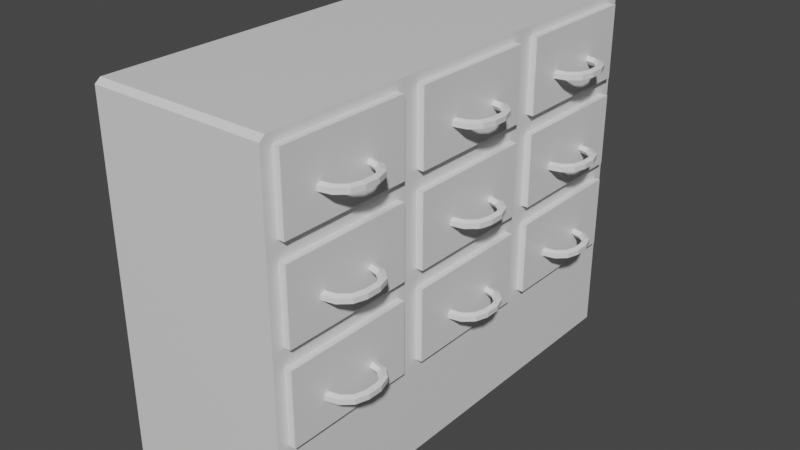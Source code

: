 # Source: CommodeLow.blend  (saved by Blender 2.81.16; exported with 4.5.12 LTS)
import bpy
from mathutils import Matrix  # noqa: F401  (used for matrix-valued properties, if any)

bpy.ops.wm.read_factory_settings(use_empty=True)
scene = bpy.context.scene
scene.name = 'Scene'

# ---- collections
col_collection = bpy.data.collections.new('Collection'); scene.collection.children.link(col_collection)

# ---- materials (node trees are filled in below, after node groups)
mat_material = bpy.data.materials.new('Material')
mat_material.alpha_threshold = 0.0
mat_material.use_transparent_shadow = False
mat_material.line_color = (0.0, 0.0, 0.0, 1.0)

# ---- material node trees
mat_material.use_nodes = True; mat_material.node_tree.nodes.clear()
_N = mat_material.node_tree.nodes; _L = mat_material.node_tree.links
n0 = _N.new('ShaderNodeOutputMaterial'); n0.name = 'Material Output'; n0.location = (300, 300)
n1 = _N.new('ShaderNodeBsdfPrincipled'); n1.name = 'Principled BSDF'; n1.location = (10, 300)
n1.distribution = 'GGX'
n1.subsurface_method = 'BURLEY'
n1.inputs[2].default_value = 0.4
n1.inputs[3].default_value = 1.45
n1.inputs[27].default_value = (0.0, 0.0, 0.0, 1.0)
n1.inputs[28].default_value = 1.0
_L.new(n1.outputs[0], n0.inputs[0])
n0.is_active_output = True

# ---- world
world_world = bpy.data.worlds.new('World'); scene.world = world_world
world_world.use_nodes = True; world_world.node_tree.nodes.clear()
_N = world_world.node_tree.nodes; _L = world_world.node_tree.links
n0 = _N.new('ShaderNodeOutputWorld'); n0.name = 'World Output'; n0.location = (300, 300)
n1 = _N.new('ShaderNodeBackground'); n1.name = 'Background'; n1.location = (10, 300)
n1.inputs[0].default_value = (0.05088, 0.05088, 0.05088, 1.0)
_L.new(n1.outputs[0], n0.inputs[0])
n0.is_active_output = True
world_world.color = (0.05088, 0.05088, 0.05088)
world_world.use_sun_shadow = False
world_world.sun_shadow_jitter_overblur = 0.0

# ---- meshes
me_cube = bpy.data.meshes.new('Cube')
me_cube.from_pydata([(1.0, 0.95, 0.95), (1.0, 1.0, -1.0), (1.0, -0.95, 0.95), (1.0, -1.0, -1.0), (-1.0, 1.0, -1.0), (-1.0, -1.0, -1.0), (1.0, 0.95, 0.55), (1.0, 0.95, 0.05), (1.0, 0.95, -0.45), (1.0, -0.95, 0.55), (1.0, -0.95, 0.05), (1.0, -0.95, -0.45), (1.0, 0.2833, 0.95), (1.0, -0.3833, 0.95), (1.0, 0.2833, -0.45), (1.0, -0.3833, -0.45), (1.0, 0.2833, 0.05), (1.0, -0.3833, 0.05), (1.0, 0.2833, 0.55), (1.0, -0.3833, 0.55), (1.0, -0.2833, 0.95), (1.0, -0.95, 0.45), (1.0, -0.2833, 0.55), (1.0, 0.3833, 0.95), (1.0, -0.3333, 1.0), (1.0, 0.3833, 0.55), (1.0, -0.3833, 0.45), (1.0, 0.95, 0.45), (1.0, 0.3333, 1.0), (1.0, 0.2833, 0.45), (1.0, -1.0, 0.5), (1.0, -0.95, -0.05), (1.0, -0.2833, 0.05), (1.0, -0.2833, 0.45), (1.0, 0.3833, 0.05), (1.0, -0.3833, -0.05), (1.0, 0.3833, 0.45), (1.0, 1.0, 0.5), (1.0, 0.95, -0.05), (1.0, 0.2833, -0.05), (1.0, -1.0, 0.0), (1.0, -1.0, -0.5), (1.0, -0.2833, -0.45), (1.0, -0.2833, -0.05), (1.0, 0.3833, -0.45), (1.0, -0.3333, -0.5), (1.0, 0.3833, -0.05), (1.0, 1.0, 0.0), (1.0, 1.0, -0.5), (1.0, 0.3333, -0.5), (1.077, -0.3833, 0.95), (1.077, -0.95, 0.95), (1.077, -0.95, 0.55), (1.077, -0.3833, 0.55), (1.077, 0.2833, 0.95), (1.077, -0.2833, 0.95), (1.077, 0.2833, 0.55), (1.077, -0.2833, 0.55), (1.077, 0.95, 0.95), (1.077, 0.95, 0.55), (1.077, 0.3833, 0.95), (1.077, 0.3833, 0.55), (1.077, -0.95, 0.45), (1.077, -0.95, 0.05), (1.077, -0.3833, 0.05), (1.077, -0.3833, 0.45), (1.077, 0.2833, 0.05), (1.077, -0.2833, 0.05), (1.077, 0.2833, 0.45), (1.077, -0.2833, 0.45), (1.077, 0.95, 0.45), (1.077, 0.95, 0.05), (1.077, 0.3833, 0.05), (1.077, 0.3833, 0.45), (1.077, -0.95, -0.05), (1.077, -0.95, -0.45), (1.077, -0.3833, -0.45), (1.077, -0.3833, -0.05), (1.077, 0.2833, -0.45), (1.077, -0.2833, -0.45), (1.077, 0.2833, -0.05), (1.077, -0.2833, -0.05), (1.077, 0.95, -0.05), (1.077, 0.95, -0.45), (1.077, 0.3833, -0.45), (1.077, 0.3833, -0.05), (-1.0, 0.9755, 1.0), (-1.0, 1.0, 0.9755), (-1.0, -1.0, 0.9755), (-1.0, -0.9755, 1.0), (1.0, -0.9755, 1.0), (1.0, -1.0, 0.9755), (1.0, -0.9827, 0.9827), (1.0, 1.0, 0.9755), (1.0, 0.9755, 1.0), (1.0, 0.9827, 0.9827)], [], [(2, 13, 24, 90, 92), (1, 3, 5, 4), (10, 17, 64, 63), (4, 87, 93, 37, 47, 48, 1), (44, 8, 83, 84), (20, 22, 57, 55), (41, 40, 30, 91, 88, 5, 3), (86, 87, 4, 5, 88, 89), (15, 35, 77, 76), (21, 10, 63, 62), (8, 38, 82, 83), (18, 12, 54, 56), (49, 45, 41, 3, 1, 48), (35, 31, 74, 77), (22, 18, 56, 57), (94, 86, 89, 90, 24, 28), (9, 2, 92, 91, 30), (0, 6, 37, 93, 95), (46, 39, 14, 49, 44), (25, 23, 28, 12, 18, 22, 20, 24, 13, 19, 9, 30, 21, 26, 33, 29, 36, 27, 37, 6), (20, 12, 28, 24), (23, 0, 95, 94, 28), (10, 21, 30, 40), (43, 35, 15, 45, 42), (27, 7, 47, 37), (11, 31, 40, 41), (15, 11, 41, 45), (14, 42, 45, 49), (38, 8, 48, 47), (8, 44, 49, 48), (53, 50, 51, 52), (76, 77, 74, 75), (64, 65, 62, 63), (71, 70, 73, 72), (66, 68, 69, 67), (83, 82, 85, 84), (78, 80, 81, 79), (59, 58, 60, 61), (56, 54, 55, 57), (38, 46, 85, 82), (26, 21, 62, 65), (7, 27, 70, 71), (46, 44, 84, 85), (13, 2, 51, 50), (17, 26, 65, 64), (34, 7, 71, 72), (2, 9, 52, 51), (27, 36, 73, 70), (9, 19, 53, 52), (42, 14, 78, 79), (6, 0, 58, 59), (36, 34, 72, 73), (19, 13, 50, 53), (39, 43, 81, 80), (0, 23, 60, 58), (14, 39, 80, 78), (25, 6, 59, 61), (32, 16, 66, 67), (43, 42, 79, 81), (23, 25, 61, 60), (29, 33, 69, 68), (16, 29, 68, 66), (31, 11, 75, 74), (12, 20, 55, 54), (33, 32, 67, 69), (11, 15, 76, 75), (90, 91, 92), (93, 94, 95), (90, 89, 88, 91), (86, 94, 93, 87), (46, 38, 47, 7, 34, 36, 29, 16, 32, 33, 26, 17, 10, 40, 31, 35, 43, 39)])
_uv = me_cube.uv_layers.new(name='UVMap')
_uv.uv.foreach_set('vector', [0.3277, 0.3417, 0.2325, 0.3417, 0.2241, 0.3333, 0.332, 0.3333, 0.3332, 0.3362, 2.003e-08, 1.0, 0.0, 0.6667, 0.3361, 0.6667, 0.3361, 1.0, 0.7394, 0.6167, 0.7394, 0.5222, 0.7523, 0.5222, 0.7523, 0.6167, 0.3361, 0.0, 0.3361, 0.3292, 4.006e-08, 0.3292, 2.003e-08, 0.25, 2.003e-08, 0.1667, 0.0, 0.08333, 0.0, 3.974e-08, 0.7782, 0.5222, 0.7782, 0.6167, 0.7653, 0.6167, 0.7653, 0.5222, 0.7523, 0.7111, 0.7523, 0.7778, 0.7394, 0.7778, 0.7394, 0.7111, 0.3361, 0.25, 0.3361, 0.1667, 0.3361, 0.08333, 0.3361, 0.004089, 0.6722, 0.004089, 0.6722, 0.3333, 0.3361, 0.3333, 0.668, 0.3333, 0.6722, 0.3374, 0.6722, 0.6667, 0.3361, 0.6667, 0.3361, 0.3374, 0.3402, 0.3333, 0.7653, 0.7778, 0.7653, 0.7111, 0.7782, 0.7111, 0.7782, 0.7778, 0.7911, 0.7111, 0.7911, 0.7778, 0.7782, 0.7778, 0.7782, 0.7111, 0.8041, 0.6667, 0.8041, 0.6, 0.817, 0.6, 0.817, 0.6667, 0.8041, 0.6, 0.8041, 0.5333, 0.817, 0.5333, 0.817, 0.6, 0.112, 0.5833, 0.2241, 0.5833, 0.3361, 0.5833, 0.3361, 0.6667, 0.0, 0.6667, 2.003e-08, 0.5833, 0.7653, 0.4278, 0.7653, 0.5222, 0.7523, 0.5222, 0.7523, 0.4278, 0.7911, 0.6167, 0.7911, 0.7111, 0.7782, 0.7111, 0.7782, 0.6167, 1.0, 0.0, 1.0, 0.3333, 0.6722, 0.3333, 0.6722, 4.967e-08, 0.7801, 1.987e-08, 0.8921, 1.987e-08, 0.3277, 0.4083, 0.3277, 0.3417, 0.3332, 0.3362, 0.3361, 0.3374, 0.3361, 0.4167, 0.008402, 0.3417, 0.008402, 0.4083, 4.006e-08, 0.4167, 4.006e-08, 0.3374, 0.002915, 0.3362, 0.1036, 0.5083, 0.1204, 0.5083, 0.1204, 0.575, 0.112, 0.5833, 0.1036, 0.575, 0.1036, 0.4083, 0.1036, 0.3417, 0.112, 0.3333, 0.1204, 0.3417, 0.1204, 0.4083, 0.2157, 0.4083, 0.2157, 0.3417, 0.2241, 0.3333, 0.2325, 0.3417, 0.2325, 0.4083, 0.3277, 0.4083, 0.3361, 0.4167, 0.3277, 0.425, 0.2325, 0.425, 0.2157, 0.425, 0.1204, 0.425, 0.1036, 0.425, 0.008402, 0.425, 4.006e-08, 0.4167, 0.008402, 0.4083, 0.2157, 0.3417, 0.1204, 0.3417, 0.112, 0.3333, 0.2241, 0.3333, 0.1036, 0.3417, 0.008402, 0.3417, 0.002915, 0.3362, 0.004123, 0.3333, 0.112, 0.3333, 0.3277, 0.4917, 0.3277, 0.425, 0.3361, 0.4167, 0.3361, 0.5, 0.2157, 0.5083, 0.2325, 0.5083, 0.2325, 0.575, 0.2241, 0.5833, 0.2157, 0.575, 0.008402, 0.425, 0.008402, 0.4917, 2.003e-08, 0.5, 4.006e-08, 0.4167, 0.3277, 0.575, 0.3277, 0.5083, 0.3361, 0.5, 0.3361, 0.5833, 0.2325, 0.575, 0.3277, 0.575, 0.3361, 0.5833, 0.2241, 0.5833, 0.1204, 0.575, 0.2157, 0.575, 0.2241, 0.5833, 0.112, 0.5833, 0.008402, 0.5083, 0.008402, 0.575, 2.003e-08, 0.5833, 2.003e-08, 0.5, 0.008402, 0.575, 0.1036, 0.575, 0.112, 0.5833, 2.003e-08, 0.5833, 0.5377, 0.7611, 0.4705, 0.7611, 0.4705, 0.6667, 0.5377, 0.6667, 0.7394, 0.4278, 0.6722, 0.4278, 0.6722, 0.3333, 0.7394, 0.3333, 0.7394, 0.5222, 0.6722, 0.5222, 0.6722, 0.4278, 0.7394, 0.4278, 0.6722, 0.5222, 0.7394, 0.5222, 0.7394, 0.6167, 0.6722, 0.6167, 0.7394, 0.7111, 0.6722, 0.7111, 0.6722, 0.6167, 0.7394, 0.6167, 0.3361, 0.6667, 0.4033, 0.6667, 0.4033, 0.7611, 0.3361, 0.7611, 0.4705, 0.7611, 0.4033, 0.7611, 0.4033, 0.6667, 0.4705, 0.6667, 0.6722, 0.7611, 0.6049, 0.7611, 0.6049, 0.6667, 0.6722, 0.6667, 0.6049, 0.7611, 0.5377, 0.7611, 0.5377, 0.6667, 0.6049, 0.6667, 0.7653, 0.4278, 0.7653, 0.3333, 0.7782, 0.3333, 0.7782, 0.4278, 0.7523, 0.6167, 0.7523, 0.7111, 0.7394, 0.7111, 0.7394, 0.6167, 0.6851, 0.7778, 0.6851, 0.7111, 0.698, 0.7111, 0.698, 0.7778, 0.817, 0.3333, 0.817, 0.4, 0.8041, 0.4, 0.8041, 0.3333, 0.7653, 0.3333, 0.7653, 0.4278, 0.7523, 0.4278, 0.7523, 0.3333, 0.8041, 0.5889, 0.8041, 0.6556, 0.7911, 0.6556, 0.7911, 0.5889, 0.7523, 0.4278, 0.7523, 0.5222, 0.7394, 0.5222, 0.7394, 0.4278, 0.711, 0.7111, 0.711, 0.7778, 0.698, 0.7778, 0.698, 0.7111, 0.7523, 0.6167, 0.7523, 0.5222, 0.7653, 0.5222, 0.7653, 0.6167, 0.7653, 0.7111, 0.7653, 0.6167, 0.7782, 0.6167, 0.7782, 0.7111, 0.7911, 0.5222, 0.7911, 0.6167, 0.7782, 0.6167, 0.7782, 0.5222, 0.7239, 0.7778, 0.7239, 0.7111, 0.7369, 0.7111, 0.7369, 0.7778, 0.817, 0.4, 0.817, 0.4667, 0.8041, 0.4667, 0.8041, 0.4, 0.6722, 0.7778, 0.6722, 0.7111, 0.6851, 0.7111, 0.6851, 0.7778, 0.8041, 0.3333, 0.8041, 0.4278, 0.7911, 0.4278, 0.7911, 0.3333, 0.7523, 0.7111, 0.7523, 0.6167, 0.7653, 0.6167, 0.7653, 0.7111, 0.7911, 0.7889, 0.7911, 0.7222, 0.8041, 0.7222, 0.8041, 0.7889, 0.7523, 0.3333, 0.7523, 0.4278, 0.7394, 0.4278, 0.7394, 0.3333, 0.7911, 0.3333, 0.7911, 0.4278, 0.7782, 0.4278, 0.7782, 0.3333, 0.817, 0.4667, 0.817, 0.5333, 0.8041, 0.5333, 0.8041, 0.4667, 0.7239, 0.7111, 0.7239, 0.7778, 0.711, 0.7778, 0.711, 0.7111, 0.8041, 0.4278, 0.8041, 0.5222, 0.7911, 0.5222, 0.7911, 0.4278, 0.7653, 0.7111, 0.7653, 0.7778, 0.7523, 0.7778, 0.7523, 0.7111, 0.8041, 0.5222, 0.8041, 0.5889, 0.7911, 0.5889, 0.7911, 0.5222, 0.7911, 0.4278, 0.7911, 0.5222, 0.7782, 0.5222, 0.7782, 0.4278, 0.8041, 0.6556, 0.8041, 0.7222, 0.7911, 0.7222, 0.7911, 0.6556, 0.7653, 0.5222, 0.7653, 0.4278, 0.7782, 0.4278, 0.7782, 0.5222, 0.332, 0.3333, 0.3361, 0.3374, 0.3332, 0.3362, 4.006e-08, 0.3374, 0.004123, 0.3333, 0.002915, 0.3362, 0.3361, 3.974e-08, 0.6722, 0.0, 0.6722, 0.004089, 0.3361, 0.004089, 0.3361, 0.3333, 4.006e-08, 0.3333, 4.006e-08, 0.3292, 0.3361, 0.3292, 0.1036, 0.5083, 0.008402, 0.5083, 2.003e-08, 0.5, 0.008402, 0.4917, 0.1036, 0.4917, 0.1036, 0.425, 0.1204, 0.425, 0.1204, 0.4917, 0.2157, 0.4917, 0.2157, 0.425, 0.2325, 0.425, 0.2325, 0.4917, 0.3277, 0.4917, 0.3361, 0.5, 0.3277, 0.5083, 0.2325, 0.5083, 0.2157, 0.5083, 0.1204, 0.5083])
me_cube.materials.append(mat_material)
me_cube.use_remesh_preserve_volume = False
me_cube.use_remesh_preserve_attributes = False
me_cube.use_mirror_vertex_groups = False
me_cube.update()
me_cube_001 = bpy.data.meshes.new('Cube.001')
me_cube_001.from_pydata([(-0.02243, 0.02403, 0.03225), (0.1241, 0.02403, 0.03225), (-0.02243, 0.004699, -0.001994), (0.1241, 0.004699, -0.001994), (-0.02243, -0.02658, 0.01109), (0.1241, -0.02658, 0.01109), (-0.02243, -0.02658, 0.05342), (0.1241, -0.02658, 0.05342), (-0.02243, 0.004699, 0.0665), (0.1241, 0.004699, 0.0665), (0.271, 0.04305, 0.03225), (0.2963, 0.02631, -0.001994), (0.3373, -0.0007718, 0.01109), (0.3373, -0.0007718, 0.05342), (0.2963, 0.02631, 0.0665), (0.3733, 0.08757, 0.03225), (0.4172, 0.07791, -0.001994), (0.4881, 0.06227, 0.01109), (0.4881, 0.06227, 0.05342), (0.4172, 0.07791, 0.0665), (0.4036, 0.1457, 0.03225), (0.4542, 0.1457, -0.001994), (0.5362, 0.1457, 0.01109), (0.5362, 0.1457, 0.05342), (0.4542, 0.1457, 0.0665), (0.4542, 0.1457, -0.001994), (0.4036, 0.1457, 0.03225), (0.5362, 0.1457, 0.01109), (0.5362, 0.1457, 0.05342), (0.4542, 0.1457, 0.0665), (0.4542, 0.1457, -0.001994), (0.4036, 0.1457, 0.03225), (0.5362, 0.1457, 0.01109), (0.5362, 0.1457, 0.05342), (0.4542, 0.1457, 0.0665)], [], [(0, 1, 3, 2), (2, 3, 5, 4), (4, 5, 7, 6), (5, 3, 11, 12), (6, 7, 9, 8), (8, 9, 1, 0), (0, 2, 4, 6, 8), (12, 11, 16, 17), (1, 9, 14, 10), (3, 1, 10, 11), (7, 5, 12, 13), (9, 7, 13, 14), (18, 17, 22, 23), (10, 14, 19, 15), (13, 12, 17, 18), (11, 10, 15, 16), (14, 13, 18, 19), (24, 23, 28, 29), (16, 15, 20, 21), (19, 18, 23, 24), (17, 16, 21, 22), (15, 19, 24, 20), (26, 29, 34, 31), (22, 21, 25, 27), (20, 24, 29, 26), (23, 22, 27, 28), (21, 20, 26, 25), (30, 31, 34, 33, 32), (28, 27, 32, 33), (25, 26, 31, 30), (29, 28, 33, 34), (27, 25, 30, 32)])
_uv = me_cube_001.uv_layers.new(name='UVMap')
_uv.uv.foreach_set('vector', [0.6348, 0.7557, 0.6348, 0.5053, 0.721, 0.5069, 0.721, 0.7573, 0.2743, 0.01563, 0.1717, 0.2556, 0.08998, 0.2399, 0.1926, 0.0, 0.721, 0.9919, 0.721, 0.7449, 0.8276, 0.7449, 0.8276, 0.9919, 0.08998, 0.2399, 0.1717, 0.2556, 0.1008, 0.5483, 0.0, 0.6018, 0.4669, 1.0, 0.3643, 0.7601, 0.446, 0.7444, 0.5486, 0.9844, 0.5486, 0.7573, 0.5486, 0.5069, 0.6348, 0.5053, 0.6348, 0.7557, 0.8276, 0.2678, 0.9057, 0.2265, 0.9657, 0.2678, 0.9246, 0.3346, 0.8392, 0.3346, 0.0, 0.6018, 0.1008, 0.5483, 0.1347, 0.7717, 0.03929, 0.88, 0.6348, 0.5053, 0.5486, 0.5069, 0.5486, 0.2108, 0.6348, 0.2527, 0.721, 0.5069, 0.6348, 0.5053, 0.6348, 0.2527, 0.721, 0.2108, 0.8276, 0.7449, 0.721, 0.7449, 0.721, 0.378, 0.8276, 0.378, 0.446, 0.7444, 0.3643, 0.7601, 0.2743, 0.3982, 0.3751, 0.4517, 0.8276, 0.1054, 0.721, 0.1054, 0.721, 0.0, 0.8276, 0.0, 0.6348, 0.2527, 0.5486, 0.2108, 0.5486, 0.0, 0.6348, 0.07411, 0.8276, 0.378, 0.721, 0.378, 0.721, 0.1054, 0.8276, 0.1054, 0.721, 0.2108, 0.6348, 0.2527, 0.6348, 0.07411, 0.721, 0.0, 0.3751, 0.4517, 0.2743, 0.3982, 0.3136, 0.12, 0.409, 0.2283, 0.0, 0.0, 0.0, 0.0, 0.0, 0.0, 0.0, 0.0, 0.1347, 0.7717, 0.162, 0.7044, 0.2743, 0.7828, 0.2645, 0.866, 0.409, 0.2283, 0.3136, 0.12, 0.4716, 0.0, 0.5388, 0.134, 0.03929, 0.88, 0.1347, 0.7717, 0.2645, 0.866, 0.1973, 1.0, 0.4363, 0.2956, 0.409, 0.2283, 0.5388, 0.134, 0.5486, 0.2172, 0.0, 0.0, 0.0, 0.0, 0.0, 0.0, 0.0, 0.0, 0.0, 0.0, 0.0, 0.0, 0.0, 0.0, 0.0, 0.0, 0.0, 0.0, 0.0, 0.0, 0.0, 0.0, 0.0, 0.0, 0.0, 0.0, 0.0, 0.0, 0.0, 0.0, 0.0, 0.0, 0.0, 0.0, 0.0, 0.0, 0.0, 0.0, 0.0, 0.0, 0.8276, 0.08652, 0.9138, 0.0, 1.0, 0.08652, 0.9671, 0.2265, 0.8605, 0.2265, 0.0, 0.0, 0.0, 0.0, 0.0, 0.0, 0.0, 0.0, 0.0, 0.0, 0.0, 0.0, 0.0, 0.0, 0.0, 0.0, 0.0, 0.0, 0.0, 0.0, 0.0, 0.0, 0.0, 0.0, 0.0, 0.0, 0.0, 0.0, 0.0, 0.0, 0.0, 0.0])
me_cube_001.materials.append(mat_material)
me_cube_001.use_remesh_preserve_volume = False
me_cube_001.use_remesh_preserve_attributes = False
me_cube_001.use_mirror_vertex_groups = False
me_cube_001.update()
me_cube_002 = bpy.data.meshes.new('Cube.002')
me_cube_002.from_pydata([(-0.02243, 0.02403, 0.03225), (0.1241, 0.02403, 0.03225), (-0.02243, 0.004699, -0.001994), (0.1241, 0.004699, -0.001994), (-0.02243, -0.02658, 0.01109), (0.1241, -0.02658, 0.01109), (-0.02243, -0.02658, 0.05342), (0.1241, -0.02658, 0.05342), (-0.02243, 0.004699, 0.0665), (0.1241, 0.004699, 0.0665), (0.271, 0.04305, 0.03225), (0.2963, 0.02631, -0.001994), (0.3373, -0.0007718, 0.01109), (0.3373, -0.0007718, 0.05342), (0.2963, 0.02631, 0.0665), (0.3733, 0.08757, 0.03225), (0.4172, 0.07791, -0.001994), (0.4881, 0.06227, 0.01109), (0.4881, 0.06227, 0.05342), (0.4172, 0.07791, 0.0665), (0.4036, 0.1457, 0.03225), (0.4542, 0.1457, -0.001994), (0.5362, 0.1457, 0.01109), (0.5362, 0.1457, 0.05342), (0.4542, 0.1457, 0.0665), (0.4542, 0.1457, -0.001994), (0.4036, 0.1457, 0.03225), (0.5362, 0.1457, 0.01109), (0.5362, 0.1457, 0.05342), (0.4542, 0.1457, 0.0665), (0.4542, 0.1457, -0.001994), (0.4036, 0.1457, 0.03225), (0.5362, 0.1457, 0.01109), (0.5362, 0.1457, 0.05342), (0.4542, 0.1457, 0.0665)], [], [(0, 1, 3, 2), (2, 3, 5, 4), (4, 5, 7, 6), (5, 3, 11, 12), (6, 7, 9, 8), (8, 9, 1, 0), (0, 2, 4, 6, 8), (12, 11, 16, 17), (1, 9, 14, 10), (3, 1, 10, 11), (7, 5, 12, 13), (9, 7, 13, 14), (18, 17, 22, 23), (10, 14, 19, 15), (13, 12, 17, 18), (11, 10, 15, 16), (14, 13, 18, 19), (24, 23, 28, 29), (16, 15, 20, 21), (19, 18, 23, 24), (17, 16, 21, 22), (15, 19, 24, 20), (26, 29, 34, 31), (22, 21, 25, 27), (20, 24, 29, 26), (23, 22, 27, 28), (21, 20, 26, 25), (30, 31, 34, 33, 32), (28, 27, 32, 33), (25, 26, 31, 30), (29, 28, 33, 34), (27, 25, 30, 32)])
_uv = me_cube_002.uv_layers.new(name='UVMap')
_uv.uv.foreach_set('vector', [0.6348, 0.7557, 0.6348, 0.5053, 0.721, 0.5069, 0.721, 0.7573, 0.2743, 0.01563, 0.1717, 0.2556, 0.08998, 0.2399, 0.1926, 0.0, 0.721, 0.9919, 0.721, 0.7449, 0.8276, 0.7449, 0.8276, 0.9919, 0.08998, 0.2399, 0.1717, 0.2556, 0.1008, 0.5483, 0.0, 0.6018, 0.4669, 1.0, 0.3643, 0.7601, 0.446, 0.7444, 0.5486, 0.9844, 0.5486, 0.7573, 0.5486, 0.5069, 0.6348, 0.5053, 0.6348, 0.7557, 0.8276, 0.2678, 0.9057, 0.2265, 0.9657, 0.2678, 0.9246, 0.3346, 0.8392, 0.3346, 0.0, 0.6018, 0.1008, 0.5483, 0.1347, 0.7717, 0.03929, 0.88, 0.6348, 0.5053, 0.5486, 0.5069, 0.5486, 0.2108, 0.6348, 0.2527, 0.721, 0.5069, 0.6348, 0.5053, 0.6348, 0.2527, 0.721, 0.2108, 0.8276, 0.7449, 0.721, 0.7449, 0.721, 0.378, 0.8276, 0.378, 0.446, 0.7444, 0.3643, 0.7601, 0.2743, 0.3982, 0.3751, 0.4517, 0.8276, 0.1054, 0.721, 0.1054, 0.721, 0.0, 0.8276, 0.0, 0.6348, 0.2527, 0.5486, 0.2108, 0.5486, 0.0, 0.6348, 0.07411, 0.8276, 0.378, 0.721, 0.378, 0.721, 0.1054, 0.8276, 0.1054, 0.721, 0.2108, 0.6348, 0.2527, 0.6348, 0.07411, 0.721, 0.0, 0.3751, 0.4517, 0.2743, 0.3982, 0.3136, 0.12, 0.409, 0.2283, 0.0, 0.0, 0.0, 0.0, 0.0, 0.0, 0.0, 0.0, 0.1347, 0.7717, 0.162, 0.7044, 0.2743, 0.7828, 0.2645, 0.866, 0.409, 0.2283, 0.3136, 0.12, 0.4716, 0.0, 0.5388, 0.134, 0.03929, 0.88, 0.1347, 0.7717, 0.2645, 0.866, 0.1973, 1.0, 0.4363, 0.2956, 0.409, 0.2283, 0.5388, 0.134, 0.5486, 0.2172, 0.0, 0.0, 0.0, 0.0, 0.0, 0.0, 0.0, 0.0, 0.0, 0.0, 0.0, 0.0, 0.0, 0.0, 0.0, 0.0, 0.0, 0.0, 0.0, 0.0, 0.0, 0.0, 0.0, 0.0, 0.0, 0.0, 0.0, 0.0, 0.0, 0.0, 0.0, 0.0, 0.0, 0.0, 0.0, 0.0, 0.0, 0.0, 0.0, 0.0, 0.8276, 0.08652, 0.9138, 0.0, 1.0, 0.08652, 0.9671, 0.2265, 0.8605, 0.2265, 0.0, 0.0, 0.0, 0.0, 0.0, 0.0, 0.0, 0.0, 0.0, 0.0, 0.0, 0.0, 0.0, 0.0, 0.0, 0.0, 0.0, 0.0, 0.0, 0.0, 0.0, 0.0, 0.0, 0.0, 0.0, 0.0, 0.0, 0.0, 0.0, 0.0, 0.0, 0.0])
me_cube_002.materials.append(mat_material)
me_cube_002.use_remesh_preserve_volume = False
me_cube_002.use_remesh_preserve_attributes = False
me_cube_002.use_mirror_vertex_groups = False
me_cube_002.update()
me_cube_003 = bpy.data.meshes.new('Cube.003')
me_cube_003.from_pydata([(-0.02243, 0.02403, 0.03225), (0.1241, 0.02403, 0.03225), (-0.02243, 0.004699, -0.001994), (0.1241, 0.004699, -0.001994), (-0.02243, -0.02658, 0.01109), (0.1241, -0.02658, 0.01109), (-0.02243, -0.02658, 0.05342), (0.1241, -0.02658, 0.05342), (-0.02243, 0.004699, 0.0665), (0.1241, 0.004699, 0.0665), (0.271, 0.04305, 0.03225), (0.2963, 0.02631, -0.001994), (0.3373, -0.0007718, 0.01109), (0.3373, -0.0007718, 0.05342), (0.2963, 0.02631, 0.0665), (0.3733, 0.08757, 0.03225), (0.4172, 0.07791, -0.001994), (0.4881, 0.06227, 0.01109), (0.4881, 0.06227, 0.05342), (0.4172, 0.07791, 0.0665), (0.4036, 0.1457, 0.03225), (0.4542, 0.1457, -0.001994), (0.5362, 0.1457, 0.01109), (0.5362, 0.1457, 0.05342), (0.4542, 0.1457, 0.0665), (0.4542, 0.1457, -0.001994), (0.4036, 0.1457, 0.03225), (0.5362, 0.1457, 0.01109), (0.5362, 0.1457, 0.05342), (0.4542, 0.1457, 0.0665), (0.4542, 0.1457, -0.001994), (0.4036, 0.1457, 0.03225), (0.5362, 0.1457, 0.01109), (0.5362, 0.1457, 0.05342), (0.4542, 0.1457, 0.0665)], [], [(0, 1, 3, 2), (2, 3, 5, 4), (4, 5, 7, 6), (5, 3, 11, 12), (6, 7, 9, 8), (8, 9, 1, 0), (0, 2, 4, 6, 8), (12, 11, 16, 17), (1, 9, 14, 10), (3, 1, 10, 11), (7, 5, 12, 13), (9, 7, 13, 14), (18, 17, 22, 23), (10, 14, 19, 15), (13, 12, 17, 18), (11, 10, 15, 16), (14, 13, 18, 19), (24, 23, 28, 29), (16, 15, 20, 21), (19, 18, 23, 24), (17, 16, 21, 22), (15, 19, 24, 20), (26, 29, 34, 31), (22, 21, 25, 27), (20, 24, 29, 26), (23, 22, 27, 28), (21, 20, 26, 25), (30, 31, 34, 33, 32), (28, 27, 32, 33), (25, 26, 31, 30), (29, 28, 33, 34), (27, 25, 30, 32)])
_uv = me_cube_003.uv_layers.new(name='UVMap')
_uv.uv.foreach_set('vector', [0.6348, 0.7557, 0.6348, 0.5053, 0.721, 0.5069, 0.721, 0.7573, 0.2743, 0.01563, 0.1717, 0.2556, 0.08998, 0.2399, 0.1926, 0.0, 0.721, 0.9919, 0.721, 0.7449, 0.8276, 0.7449, 0.8276, 0.9919, 0.08998, 0.2399, 0.1717, 0.2556, 0.1008, 0.5483, 0.0, 0.6018, 0.4669, 1.0, 0.3643, 0.7601, 0.446, 0.7444, 0.5486, 0.9844, 0.5486, 0.7573, 0.5486, 0.5069, 0.6348, 0.5053, 0.6348, 0.7557, 0.8276, 0.2678, 0.9057, 0.2265, 0.9657, 0.2678, 0.9246, 0.3346, 0.8392, 0.3346, 0.0, 0.6018, 0.1008, 0.5483, 0.1347, 0.7717, 0.03929, 0.88, 0.6348, 0.5053, 0.5486, 0.5069, 0.5486, 0.2108, 0.6348, 0.2527, 0.721, 0.5069, 0.6348, 0.5053, 0.6348, 0.2527, 0.721, 0.2108, 0.8276, 0.7449, 0.721, 0.7449, 0.721, 0.378, 0.8276, 0.378, 0.446, 0.7444, 0.3643, 0.7601, 0.2743, 0.3982, 0.3751, 0.4517, 0.8276, 0.1054, 0.721, 0.1054, 0.721, 0.0, 0.8276, 0.0, 0.6348, 0.2527, 0.5486, 0.2108, 0.5486, 0.0, 0.6348, 0.07411, 0.8276, 0.378, 0.721, 0.378, 0.721, 0.1054, 0.8276, 0.1054, 0.721, 0.2108, 0.6348, 0.2527, 0.6348, 0.07411, 0.721, 0.0, 0.3751, 0.4517, 0.2743, 0.3982, 0.3136, 0.12, 0.409, 0.2283, 0.0, 0.0, 0.0, 0.0, 0.0, 0.0, 0.0, 0.0, 0.1347, 0.7717, 0.162, 0.7044, 0.2743, 0.7828, 0.2645, 0.866, 0.409, 0.2283, 0.3136, 0.12, 0.4716, 0.0, 0.5388, 0.134, 0.03929, 0.88, 0.1347, 0.7717, 0.2645, 0.866, 0.1973, 1.0, 0.4363, 0.2956, 0.409, 0.2283, 0.5388, 0.134, 0.5486, 0.2172, 0.0, 0.0, 0.0, 0.0, 0.0, 0.0, 0.0, 0.0, 0.0, 0.0, 0.0, 0.0, 0.0, 0.0, 0.0, 0.0, 0.0, 0.0, 0.0, 0.0, 0.0, 0.0, 0.0, 0.0, 0.0, 0.0, 0.0, 0.0, 0.0, 0.0, 0.0, 0.0, 0.0, 0.0, 0.0, 0.0, 0.0, 0.0, 0.0, 0.0, 0.8276, 0.08652, 0.9138, 0.0, 1.0, 0.08652, 0.9671, 0.2265, 0.8605, 0.2265, 0.0, 0.0, 0.0, 0.0, 0.0, 0.0, 0.0, 0.0, 0.0, 0.0, 0.0, 0.0, 0.0, 0.0, 0.0, 0.0, 0.0, 0.0, 0.0, 0.0, 0.0, 0.0, 0.0, 0.0, 0.0, 0.0, 0.0, 0.0, 0.0, 0.0, 0.0, 0.0])
me_cube_003.materials.append(mat_material)
me_cube_003.use_remesh_preserve_volume = False
me_cube_003.use_remesh_preserve_attributes = False
me_cube_003.use_mirror_vertex_groups = False
me_cube_003.update()
me_cube_004 = bpy.data.meshes.new('Cube.004')
me_cube_004.from_pydata([(-0.02243, 0.02403, 0.03225), (0.1241, 0.02403, 0.03225), (-0.02243, 0.004699, -0.001994), (0.1241, 0.004699, -0.001994), (-0.02243, -0.02658, 0.01109), (0.1241, -0.02658, 0.01109), (-0.02243, -0.02658, 0.05342), (0.1241, -0.02658, 0.05342), (-0.02243, 0.004699, 0.0665), (0.1241, 0.004699, 0.0665), (0.271, 0.04305, 0.03225), (0.2963, 0.02631, -0.001994), (0.3373, -0.0007718, 0.01109), (0.3373, -0.0007718, 0.05342), (0.2963, 0.02631, 0.0665), (0.3733, 0.08757, 0.03225), (0.4172, 0.07791, -0.001994), (0.4881, 0.06227, 0.01109), (0.4881, 0.06227, 0.05342), (0.4172, 0.07791, 0.0665), (0.4036, 0.1457, 0.03225), (0.4542, 0.1457, -0.001994), (0.5362, 0.1457, 0.01109), (0.5362, 0.1457, 0.05342), (0.4542, 0.1457, 0.0665), (0.4542, 0.1457, -0.001994), (0.4036, 0.1457, 0.03225), (0.5362, 0.1457, 0.01109), (0.5362, 0.1457, 0.05342), (0.4542, 0.1457, 0.0665), (0.4542, 0.1457, -0.001994), (0.4036, 0.1457, 0.03225), (0.5362, 0.1457, 0.01109), (0.5362, 0.1457, 0.05342), (0.4542, 0.1457, 0.0665)], [], [(0, 1, 3, 2), (2, 3, 5, 4), (4, 5, 7, 6), (5, 3, 11, 12), (6, 7, 9, 8), (8, 9, 1, 0), (0, 2, 4, 6, 8), (12, 11, 16, 17), (1, 9, 14, 10), (3, 1, 10, 11), (7, 5, 12, 13), (9, 7, 13, 14), (18, 17, 22, 23), (10, 14, 19, 15), (13, 12, 17, 18), (11, 10, 15, 16), (14, 13, 18, 19), (24, 23, 28, 29), (16, 15, 20, 21), (19, 18, 23, 24), (17, 16, 21, 22), (15, 19, 24, 20), (26, 29, 34, 31), (22, 21, 25, 27), (20, 24, 29, 26), (23, 22, 27, 28), (21, 20, 26, 25), (30, 31, 34, 33, 32), (28, 27, 32, 33), (25, 26, 31, 30), (29, 28, 33, 34), (27, 25, 30, 32)])
_uv = me_cube_004.uv_layers.new(name='UVMap')
_uv.uv.foreach_set('vector', [0.6348, 0.7557, 0.6348, 0.5053, 0.721, 0.5069, 0.721, 0.7573, 0.2743, 0.01563, 0.1717, 0.2556, 0.08998, 0.2399, 0.1926, 0.0, 0.721, 0.9919, 0.721, 0.7449, 0.8276, 0.7449, 0.8276, 0.9919, 0.08998, 0.2399, 0.1717, 0.2556, 0.1008, 0.5483, 0.0, 0.6018, 0.4669, 1.0, 0.3643, 0.7601, 0.446, 0.7444, 0.5486, 0.9844, 0.5486, 0.7573, 0.5486, 0.5069, 0.6348, 0.5053, 0.6348, 0.7557, 0.8276, 0.2678, 0.9057, 0.2265, 0.9657, 0.2678, 0.9246, 0.3346, 0.8392, 0.3346, 0.0, 0.6018, 0.1008, 0.5483, 0.1347, 0.7717, 0.03929, 0.88, 0.6348, 0.5053, 0.5486, 0.5069, 0.5486, 0.2108, 0.6348, 0.2527, 0.721, 0.5069, 0.6348, 0.5053, 0.6348, 0.2527, 0.721, 0.2108, 0.8276, 0.7449, 0.721, 0.7449, 0.721, 0.378, 0.8276, 0.378, 0.446, 0.7444, 0.3643, 0.7601, 0.2743, 0.3982, 0.3751, 0.4517, 0.8276, 0.1054, 0.721, 0.1054, 0.721, 0.0, 0.8276, 0.0, 0.6348, 0.2527, 0.5486, 0.2108, 0.5486, 0.0, 0.6348, 0.07411, 0.8276, 0.378, 0.721, 0.378, 0.721, 0.1054, 0.8276, 0.1054, 0.721, 0.2108, 0.6348, 0.2527, 0.6348, 0.07411, 0.721, 0.0, 0.3751, 0.4517, 0.2743, 0.3982, 0.3136, 0.12, 0.409, 0.2283, 0.0, 0.0, 0.0, 0.0, 0.0, 0.0, 0.0, 0.0, 0.1347, 0.7717, 0.162, 0.7044, 0.2743, 0.7828, 0.2645, 0.866, 0.409, 0.2283, 0.3136, 0.12, 0.4716, 0.0, 0.5388, 0.134, 0.03929, 0.88, 0.1347, 0.7717, 0.2645, 0.866, 0.1973, 1.0, 0.4363, 0.2956, 0.409, 0.2283, 0.5388, 0.134, 0.5486, 0.2172, 0.0, 0.0, 0.0, 0.0, 0.0, 0.0, 0.0, 0.0, 0.0, 0.0, 0.0, 0.0, 0.0, 0.0, 0.0, 0.0, 0.0, 0.0, 0.0, 0.0, 0.0, 0.0, 0.0, 0.0, 0.0, 0.0, 0.0, 0.0, 0.0, 0.0, 0.0, 0.0, 0.0, 0.0, 0.0, 0.0, 0.0, 0.0, 0.0, 0.0, 0.8276, 0.08652, 0.9138, 0.0, 1.0, 0.08652, 0.9671, 0.2265, 0.8605, 0.2265, 0.0, 0.0, 0.0, 0.0, 0.0, 0.0, 0.0, 0.0, 0.0, 0.0, 0.0, 0.0, 0.0, 0.0, 0.0, 0.0, 0.0, 0.0, 0.0, 0.0, 0.0, 0.0, 0.0, 0.0, 0.0, 0.0, 0.0, 0.0, 0.0, 0.0, 0.0, 0.0])
me_cube_004.materials.append(mat_material)
me_cube_004.use_remesh_preserve_volume = False
me_cube_004.use_remesh_preserve_attributes = False
me_cube_004.use_mirror_vertex_groups = False
me_cube_004.update()
me_cube_005 = bpy.data.meshes.new('Cube.005')
me_cube_005.from_pydata([(-0.02243, 0.02403, 0.03225), (0.1241, 0.02403, 0.03225), (-0.02243, 0.004699, -0.001994), (0.1241, 0.004699, -0.001994), (-0.02243, -0.02658, 0.01109), (0.1241, -0.02658, 0.01109), (-0.02243, -0.02658, 0.05342), (0.1241, -0.02658, 0.05342), (-0.02243, 0.004699, 0.0665), (0.1241, 0.004699, 0.0665), (0.271, 0.04305, 0.03225), (0.2963, 0.02631, -0.001994), (0.3373, -0.0007718, 0.01109), (0.3373, -0.0007718, 0.05342), (0.2963, 0.02631, 0.0665), (0.3733, 0.08757, 0.03225), (0.4172, 0.07791, -0.001994), (0.4881, 0.06227, 0.01109), (0.4881, 0.06227, 0.05342), (0.4172, 0.07791, 0.0665), (0.4036, 0.1457, 0.03225), (0.4542, 0.1457, -0.001994), (0.5362, 0.1457, 0.01109), (0.5362, 0.1457, 0.05342), (0.4542, 0.1457, 0.0665), (0.4542, 0.1457, -0.001994), (0.4036, 0.1457, 0.03225), (0.5362, 0.1457, 0.01109), (0.5362, 0.1457, 0.05342), (0.4542, 0.1457, 0.0665), (0.4542, 0.1457, -0.001994), (0.4036, 0.1457, 0.03225), (0.5362, 0.1457, 0.01109), (0.5362, 0.1457, 0.05342), (0.4542, 0.1457, 0.0665)], [], [(0, 1, 3, 2), (2, 3, 5, 4), (4, 5, 7, 6), (5, 3, 11, 12), (6, 7, 9, 8), (8, 9, 1, 0), (0, 2, 4, 6, 8), (12, 11, 16, 17), (1, 9, 14, 10), (3, 1, 10, 11), (7, 5, 12, 13), (9, 7, 13, 14), (18, 17, 22, 23), (10, 14, 19, 15), (13, 12, 17, 18), (11, 10, 15, 16), (14, 13, 18, 19), (24, 23, 28, 29), (16, 15, 20, 21), (19, 18, 23, 24), (17, 16, 21, 22), (15, 19, 24, 20), (26, 29, 34, 31), (22, 21, 25, 27), (20, 24, 29, 26), (23, 22, 27, 28), (21, 20, 26, 25), (30, 31, 34, 33, 32), (28, 27, 32, 33), (25, 26, 31, 30), (29, 28, 33, 34), (27, 25, 30, 32)])
_uv = me_cube_005.uv_layers.new(name='UVMap')
_uv.uv.foreach_set('vector', [0.6348, 0.7557, 0.6348, 0.5053, 0.721, 0.5069, 0.721, 0.7573, 0.2743, 0.01563, 0.1717, 0.2556, 0.08998, 0.2399, 0.1926, 0.0, 0.721, 0.9919, 0.721, 0.7449, 0.8276, 0.7449, 0.8276, 0.9919, 0.08998, 0.2399, 0.1717, 0.2556, 0.1008, 0.5483, 0.0, 0.6018, 0.4669, 1.0, 0.3643, 0.7601, 0.446, 0.7444, 0.5486, 0.9844, 0.5486, 0.7573, 0.5486, 0.5069, 0.6348, 0.5053, 0.6348, 0.7557, 0.8276, 0.2678, 0.9057, 0.2265, 0.9657, 0.2678, 0.9246, 0.3346, 0.8392, 0.3346, 0.0, 0.6018, 0.1008, 0.5483, 0.1347, 0.7717, 0.03929, 0.88, 0.6348, 0.5053, 0.5486, 0.5069, 0.5486, 0.2108, 0.6348, 0.2527, 0.721, 0.5069, 0.6348, 0.5053, 0.6348, 0.2527, 0.721, 0.2108, 0.8276, 0.7449, 0.721, 0.7449, 0.721, 0.378, 0.8276, 0.378, 0.446, 0.7444, 0.3643, 0.7601, 0.2743, 0.3982, 0.3751, 0.4517, 0.8276, 0.1054, 0.721, 0.1054, 0.721, 0.0, 0.8276, 0.0, 0.6348, 0.2527, 0.5486, 0.2108, 0.5486, 0.0, 0.6348, 0.07411, 0.8276, 0.378, 0.721, 0.378, 0.721, 0.1054, 0.8276, 0.1054, 0.721, 0.2108, 0.6348, 0.2527, 0.6348, 0.07411, 0.721, 0.0, 0.3751, 0.4517, 0.2743, 0.3982, 0.3136, 0.12, 0.409, 0.2283, 0.0, 0.0, 0.0, 0.0, 0.0, 0.0, 0.0, 0.0, 0.1347, 0.7717, 0.162, 0.7044, 0.2743, 0.7828, 0.2645, 0.866, 0.409, 0.2283, 0.3136, 0.12, 0.4716, 0.0, 0.5388, 0.134, 0.03929, 0.88, 0.1347, 0.7717, 0.2645, 0.866, 0.1973, 1.0, 0.4363, 0.2956, 0.409, 0.2283, 0.5388, 0.134, 0.5486, 0.2172, 0.0, 0.0, 0.0, 0.0, 0.0, 0.0, 0.0, 0.0, 0.0, 0.0, 0.0, 0.0, 0.0, 0.0, 0.0, 0.0, 0.0, 0.0, 0.0, 0.0, 0.0, 0.0, 0.0, 0.0, 0.0, 0.0, 0.0, 0.0, 0.0, 0.0, 0.0, 0.0, 0.0, 0.0, 0.0, 0.0, 0.0, 0.0, 0.0, 0.0, 0.8276, 0.08652, 0.9138, 0.0, 1.0, 0.08652, 0.9671, 0.2265, 0.8605, 0.2265, 0.0, 0.0, 0.0, 0.0, 0.0, 0.0, 0.0, 0.0, 0.0, 0.0, 0.0, 0.0, 0.0, 0.0, 0.0, 0.0, 0.0, 0.0, 0.0, 0.0, 0.0, 0.0, 0.0, 0.0, 0.0, 0.0, 0.0, 0.0, 0.0, 0.0, 0.0, 0.0])
me_cube_005.materials.append(mat_material)
me_cube_005.use_remesh_preserve_volume = False
me_cube_005.use_remesh_preserve_attributes = False
me_cube_005.use_mirror_vertex_groups = False
me_cube_005.update()
me_cube_006 = bpy.data.meshes.new('Cube.006')
me_cube_006.from_pydata([(-0.02243, 0.02403, 0.03225), (0.1241, 0.02403, 0.03225), (-0.02243, 0.004699, -0.001994), (0.1241, 0.004699, -0.001994), (-0.02243, -0.02658, 0.01109), (0.1241, -0.02658, 0.01109), (-0.02243, -0.02658, 0.05342), (0.1241, -0.02658, 0.05342), (-0.02243, 0.004699, 0.0665), (0.1241, 0.004699, 0.0665), (0.271, 0.04305, 0.03225), (0.2963, 0.02631, -0.001994), (0.3373, -0.0007718, 0.01109), (0.3373, -0.0007718, 0.05342), (0.2963, 0.02631, 0.0665), (0.3733, 0.08757, 0.03225), (0.4172, 0.07791, -0.001994), (0.4881, 0.06227, 0.01109), (0.4881, 0.06227, 0.05342), (0.4172, 0.07791, 0.0665), (0.4036, 0.1457, 0.03225), (0.4542, 0.1457, -0.001994), (0.5362, 0.1457, 0.01109), (0.5362, 0.1457, 0.05342), (0.4542, 0.1457, 0.0665), (0.4542, 0.1457, -0.001994), (0.4036, 0.1457, 0.03225), (0.5362, 0.1457, 0.01109), (0.5362, 0.1457, 0.05342), (0.4542, 0.1457, 0.0665), (0.4542, 0.1457, -0.001994), (0.4036, 0.1457, 0.03225), (0.5362, 0.1457, 0.01109), (0.5362, 0.1457, 0.05342), (0.4542, 0.1457, 0.0665)], [], [(0, 1, 3, 2), (2, 3, 5, 4), (4, 5, 7, 6), (5, 3, 11, 12), (6, 7, 9, 8), (8, 9, 1, 0), (0, 2, 4, 6, 8), (12, 11, 16, 17), (1, 9, 14, 10), (3, 1, 10, 11), (7, 5, 12, 13), (9, 7, 13, 14), (18, 17, 22, 23), (10, 14, 19, 15), (13, 12, 17, 18), (11, 10, 15, 16), (14, 13, 18, 19), (24, 23, 28, 29), (16, 15, 20, 21), (19, 18, 23, 24), (17, 16, 21, 22), (15, 19, 24, 20), (26, 29, 34, 31), (22, 21, 25, 27), (20, 24, 29, 26), (23, 22, 27, 28), (21, 20, 26, 25), (30, 31, 34, 33, 32), (28, 27, 32, 33), (25, 26, 31, 30), (29, 28, 33, 34), (27, 25, 30, 32)])
_uv = me_cube_006.uv_layers.new(name='UVMap')
_uv.uv.foreach_set('vector', [0.6348, 0.7557, 0.6348, 0.5053, 0.721, 0.5069, 0.721, 0.7573, 0.2743, 0.01563, 0.1717, 0.2556, 0.08998, 0.2399, 0.1926, 0.0, 0.721, 0.9919, 0.721, 0.7449, 0.8276, 0.7449, 0.8276, 0.9919, 0.08998, 0.2399, 0.1717, 0.2556, 0.1008, 0.5483, 0.0, 0.6018, 0.4669, 1.0, 0.3643, 0.7601, 0.446, 0.7444, 0.5486, 0.9844, 0.5486, 0.7573, 0.5486, 0.5069, 0.6348, 0.5053, 0.6348, 0.7557, 0.8276, 0.2678, 0.9057, 0.2265, 0.9657, 0.2678, 0.9246, 0.3346, 0.8392, 0.3346, 0.0, 0.6018, 0.1008, 0.5483, 0.1347, 0.7717, 0.03929, 0.88, 0.6348, 0.5053, 0.5486, 0.5069, 0.5486, 0.2108, 0.6348, 0.2527, 0.721, 0.5069, 0.6348, 0.5053, 0.6348, 0.2527, 0.721, 0.2108, 0.8276, 0.7449, 0.721, 0.7449, 0.721, 0.378, 0.8276, 0.378, 0.446, 0.7444, 0.3643, 0.7601, 0.2743, 0.3982, 0.3751, 0.4517, 0.8276, 0.1054, 0.721, 0.1054, 0.721, 0.0, 0.8276, 0.0, 0.6348, 0.2527, 0.5486, 0.2108, 0.5486, 0.0, 0.6348, 0.07411, 0.8276, 0.378, 0.721, 0.378, 0.721, 0.1054, 0.8276, 0.1054, 0.721, 0.2108, 0.6348, 0.2527, 0.6348, 0.07411, 0.721, 0.0, 0.3751, 0.4517, 0.2743, 0.3982, 0.3136, 0.12, 0.409, 0.2283, 0.0, 0.0, 0.0, 0.0, 0.0, 0.0, 0.0, 0.0, 0.1347, 0.7717, 0.162, 0.7044, 0.2743, 0.7828, 0.2645, 0.866, 0.409, 0.2283, 0.3136, 0.12, 0.4716, 0.0, 0.5388, 0.134, 0.03929, 0.88, 0.1347, 0.7717, 0.2645, 0.866, 0.1973, 1.0, 0.4363, 0.2956, 0.409, 0.2283, 0.5388, 0.134, 0.5486, 0.2172, 0.0, 0.0, 0.0, 0.0, 0.0, 0.0, 0.0, 0.0, 0.0, 0.0, 0.0, 0.0, 0.0, 0.0, 0.0, 0.0, 0.0, 0.0, 0.0, 0.0, 0.0, 0.0, 0.0, 0.0, 0.0, 0.0, 0.0, 0.0, 0.0, 0.0, 0.0, 0.0, 0.0, 0.0, 0.0, 0.0, 0.0, 0.0, 0.0, 0.0, 0.8276, 0.08652, 0.9138, 0.0, 1.0, 0.08652, 0.9671, 0.2265, 0.8605, 0.2265, 0.0, 0.0, 0.0, 0.0, 0.0, 0.0, 0.0, 0.0, 0.0, 0.0, 0.0, 0.0, 0.0, 0.0, 0.0, 0.0, 0.0, 0.0, 0.0, 0.0, 0.0, 0.0, 0.0, 0.0, 0.0, 0.0, 0.0, 0.0, 0.0, 0.0, 0.0, 0.0])
me_cube_006.materials.append(mat_material)
me_cube_006.use_remesh_preserve_volume = False
me_cube_006.use_remesh_preserve_attributes = False
me_cube_006.use_mirror_vertex_groups = False
me_cube_006.update()
me_cube_007 = bpy.data.meshes.new('Cube.007')
me_cube_007.from_pydata([(-0.02243, 0.02403, 0.03225), (0.1241, 0.02403, 0.03225), (-0.02243, 0.004699, -0.001994), (0.1241, 0.004699, -0.001994), (-0.02243, -0.02658, 0.01109), (0.1241, -0.02658, 0.01109), (-0.02243, -0.02658, 0.05342), (0.1241, -0.02658, 0.05342), (-0.02243, 0.004699, 0.0665), (0.1241, 0.004699, 0.0665), (0.271, 0.04305, 0.03225), (0.2963, 0.02631, -0.001994), (0.3373, -0.0007718, 0.01109), (0.3373, -0.0007718, 0.05342), (0.2963, 0.02631, 0.0665), (0.3733, 0.08757, 0.03225), (0.4172, 0.07791, -0.001994), (0.4881, 0.06227, 0.01109), (0.4881, 0.06227, 0.05342), (0.4172, 0.07791, 0.0665), (0.4036, 0.1457, 0.03225), (0.4542, 0.1457, -0.001994), (0.5362, 0.1457, 0.01109), (0.5362, 0.1457, 0.05342), (0.4542, 0.1457, 0.0665), (0.4542, 0.1457, -0.001994), (0.4036, 0.1457, 0.03225), (0.5362, 0.1457, 0.01109), (0.5362, 0.1457, 0.05342), (0.4542, 0.1457, 0.0665), (0.4542, 0.1457, -0.001994), (0.4036, 0.1457, 0.03225), (0.5362, 0.1457, 0.01109), (0.5362, 0.1457, 0.05342), (0.4542, 0.1457, 0.0665)], [], [(0, 1, 3, 2), (2, 3, 5, 4), (4, 5, 7, 6), (5, 3, 11, 12), (6, 7, 9, 8), (8, 9, 1, 0), (0, 2, 4, 6, 8), (12, 11, 16, 17), (1, 9, 14, 10), (3, 1, 10, 11), (7, 5, 12, 13), (9, 7, 13, 14), (18, 17, 22, 23), (10, 14, 19, 15), (13, 12, 17, 18), (11, 10, 15, 16), (14, 13, 18, 19), (24, 23, 28, 29), (16, 15, 20, 21), (19, 18, 23, 24), (17, 16, 21, 22), (15, 19, 24, 20), (26, 29, 34, 31), (22, 21, 25, 27), (20, 24, 29, 26), (23, 22, 27, 28), (21, 20, 26, 25), (30, 31, 34, 33, 32), (28, 27, 32, 33), (25, 26, 31, 30), (29, 28, 33, 34), (27, 25, 30, 32)])
_uv = me_cube_007.uv_layers.new(name='UVMap')
_uv.uv.foreach_set('vector', [0.6348, 0.7557, 0.6348, 0.5053, 0.721, 0.5069, 0.721, 0.7573, 0.2743, 0.01563, 0.1717, 0.2556, 0.08998, 0.2399, 0.1926, 0.0, 0.721, 0.9919, 0.721, 0.7449, 0.8276, 0.7449, 0.8276, 0.9919, 0.08998, 0.2399, 0.1717, 0.2556, 0.1008, 0.5483, 0.0, 0.6018, 0.4669, 1.0, 0.3643, 0.7601, 0.446, 0.7444, 0.5486, 0.9844, 0.5486, 0.7573, 0.5486, 0.5069, 0.6348, 0.5053, 0.6348, 0.7557, 0.8276, 0.2678, 0.9057, 0.2265, 0.9657, 0.2678, 0.9246, 0.3346, 0.8392, 0.3346, 0.0, 0.6018, 0.1008, 0.5483, 0.1347, 0.7717, 0.03929, 0.88, 0.6348, 0.5053, 0.5486, 0.5069, 0.5486, 0.2108, 0.6348, 0.2527, 0.721, 0.5069, 0.6348, 0.5053, 0.6348, 0.2527, 0.721, 0.2108, 0.8276, 0.7449, 0.721, 0.7449, 0.721, 0.378, 0.8276, 0.378, 0.446, 0.7444, 0.3643, 0.7601, 0.2743, 0.3982, 0.3751, 0.4517, 0.8276, 0.1054, 0.721, 0.1054, 0.721, 0.0, 0.8276, 0.0, 0.6348, 0.2527, 0.5486, 0.2108, 0.5486, 0.0, 0.6348, 0.07411, 0.8276, 0.378, 0.721, 0.378, 0.721, 0.1054, 0.8276, 0.1054, 0.721, 0.2108, 0.6348, 0.2527, 0.6348, 0.07411, 0.721, 0.0, 0.3751, 0.4517, 0.2743, 0.3982, 0.3136, 0.12, 0.409, 0.2283, 0.0, 0.0, 0.0, 0.0, 0.0, 0.0, 0.0, 0.0, 0.1347, 0.7717, 0.162, 0.7044, 0.2743, 0.7828, 0.2645, 0.866, 0.409, 0.2283, 0.3136, 0.12, 0.4716, 0.0, 0.5388, 0.134, 0.03929, 0.88, 0.1347, 0.7717, 0.2645, 0.866, 0.1973, 1.0, 0.4363, 0.2956, 0.409, 0.2283, 0.5388, 0.134, 0.5486, 0.2172, 0.0, 0.0, 0.0, 0.0, 0.0, 0.0, 0.0, 0.0, 0.0, 0.0, 0.0, 0.0, 0.0, 0.0, 0.0, 0.0, 0.0, 0.0, 0.0, 0.0, 0.0, 0.0, 0.0, 0.0, 0.0, 0.0, 0.0, 0.0, 0.0, 0.0, 0.0, 0.0, 0.0, 0.0, 0.0, 0.0, 0.0, 0.0, 0.0, 0.0, 0.8276, 0.08652, 0.9138, 0.0, 1.0, 0.08652, 0.9671, 0.2265, 0.8605, 0.2265, 0.0, 0.0, 0.0, 0.0, 0.0, 0.0, 0.0, 0.0, 0.0, 0.0, 0.0, 0.0, 0.0, 0.0, 0.0, 0.0, 0.0, 0.0, 0.0, 0.0, 0.0, 0.0, 0.0, 0.0, 0.0, 0.0, 0.0, 0.0, 0.0, 0.0, 0.0, 0.0])
me_cube_007.materials.append(mat_material)
me_cube_007.use_remesh_preserve_volume = False
me_cube_007.use_remesh_preserve_attributes = False
me_cube_007.use_mirror_vertex_groups = False
me_cube_007.update()
me_cube_008 = bpy.data.meshes.new('Cube.008')
me_cube_008.from_pydata([(-0.02243, 0.02403, 0.03225), (0.1241, 0.02403, 0.03225), (-0.02243, 0.004699, -0.001994), (0.1241, 0.004699, -0.001994), (-0.02243, -0.02658, 0.01109), (0.1241, -0.02658, 0.01109), (-0.02243, -0.02658, 0.05342), (0.1241, -0.02658, 0.05342), (-0.02243, 0.004699, 0.0665), (0.1241, 0.004699, 0.0665), (0.271, 0.04305, 0.03225), (0.2963, 0.02631, -0.001994), (0.3373, -0.0007718, 0.01109), (0.3373, -0.0007718, 0.05342), (0.2963, 0.02631, 0.0665), (0.3733, 0.08757, 0.03225), (0.4172, 0.07791, -0.001994), (0.4881, 0.06227, 0.01109), (0.4881, 0.06227, 0.05342), (0.4172, 0.07791, 0.0665), (0.4036, 0.1457, 0.03225), (0.4542, 0.1457, -0.001994), (0.5362, 0.1457, 0.01109), (0.5362, 0.1457, 0.05342), (0.4542, 0.1457, 0.0665), (0.4542, 0.1457, -0.001994), (0.4036, 0.1457, 0.03225), (0.5362, 0.1457, 0.01109), (0.5362, 0.1457, 0.05342), (0.4542, 0.1457, 0.0665), (0.4542, 0.1457, -0.001994), (0.4036, 0.1457, 0.03225), (0.5362, 0.1457, 0.01109), (0.5362, 0.1457, 0.05342), (0.4542, 0.1457, 0.0665)], [], [(0, 1, 3, 2), (2, 3, 5, 4), (4, 5, 7, 6), (5, 3, 11, 12), (6, 7, 9, 8), (8, 9, 1, 0), (0, 2, 4, 6, 8), (12, 11, 16, 17), (1, 9, 14, 10), (3, 1, 10, 11), (7, 5, 12, 13), (9, 7, 13, 14), (18, 17, 22, 23), (10, 14, 19, 15), (13, 12, 17, 18), (11, 10, 15, 16), (14, 13, 18, 19), (24, 23, 28, 29), (16, 15, 20, 21), (19, 18, 23, 24), (17, 16, 21, 22), (15, 19, 24, 20), (26, 29, 34, 31), (22, 21, 25, 27), (20, 24, 29, 26), (23, 22, 27, 28), (21, 20, 26, 25), (30, 31, 34, 33, 32), (28, 27, 32, 33), (25, 26, 31, 30), (29, 28, 33, 34), (27, 25, 30, 32)])
_uv = me_cube_008.uv_layers.new(name='UVMap')
_uv.uv.foreach_set('vector', [0.6348, 0.7557, 0.6348, 0.5053, 0.721, 0.5069, 0.721, 0.7573, 0.2743, 0.01563, 0.1717, 0.2556, 0.08998, 0.2399, 0.1926, 0.0, 0.721, 0.9919, 0.721, 0.7449, 0.8276, 0.7449, 0.8276, 0.9919, 0.08998, 0.2399, 0.1717, 0.2556, 0.1008, 0.5483, 0.0, 0.6018, 0.4669, 1.0, 0.3643, 0.7601, 0.446, 0.7444, 0.5486, 0.9844, 0.5486, 0.7573, 0.5486, 0.5069, 0.6348, 0.5053, 0.6348, 0.7557, 0.8276, 0.2678, 0.9057, 0.2265, 0.9657, 0.2678, 0.9246, 0.3346, 0.8392, 0.3346, 0.0, 0.6018, 0.1008, 0.5483, 0.1347, 0.7717, 0.03929, 0.88, 0.6348, 0.5053, 0.5486, 0.5069, 0.5486, 0.2108, 0.6348, 0.2527, 0.721, 0.5069, 0.6348, 0.5053, 0.6348, 0.2527, 0.721, 0.2108, 0.8276, 0.7449, 0.721, 0.7449, 0.721, 0.378, 0.8276, 0.378, 0.446, 0.7444, 0.3643, 0.7601, 0.2743, 0.3982, 0.3751, 0.4517, 0.8276, 0.1054, 0.721, 0.1054, 0.721, 0.0, 0.8276, 0.0, 0.6348, 0.2527, 0.5486, 0.2108, 0.5486, 0.0, 0.6348, 0.07411, 0.8276, 0.378, 0.721, 0.378, 0.721, 0.1054, 0.8276, 0.1054, 0.721, 0.2108, 0.6348, 0.2527, 0.6348, 0.07411, 0.721, 0.0, 0.3751, 0.4517, 0.2743, 0.3982, 0.3136, 0.12, 0.409, 0.2283, 0.0, 0.0, 0.0, 0.0, 0.0, 0.0, 0.0, 0.0, 0.1347, 0.7717, 0.162, 0.7044, 0.2743, 0.7828, 0.2645, 0.866, 0.409, 0.2283, 0.3136, 0.12, 0.4716, 0.0, 0.5388, 0.134, 0.03929, 0.88, 0.1347, 0.7717, 0.2645, 0.866, 0.1973, 1.0, 0.4363, 0.2956, 0.409, 0.2283, 0.5388, 0.134, 0.5486, 0.2172, 0.0, 0.0, 0.0, 0.0, 0.0, 0.0, 0.0, 0.0, 0.0, 0.0, 0.0, 0.0, 0.0, 0.0, 0.0, 0.0, 0.0, 0.0, 0.0, 0.0, 0.0, 0.0, 0.0, 0.0, 0.0, 0.0, 0.0, 0.0, 0.0, 0.0, 0.0, 0.0, 0.0, 0.0, 0.0, 0.0, 0.0, 0.0, 0.0, 0.0, 0.8276, 0.08652, 0.9138, 0.0, 1.0, 0.08652, 0.9671, 0.2265, 0.8605, 0.2265, 0.0, 0.0, 0.0, 0.0, 0.0, 0.0, 0.0, 0.0, 0.0, 0.0, 0.0, 0.0, 0.0, 0.0, 0.0, 0.0, 0.0, 0.0, 0.0, 0.0, 0.0, 0.0, 0.0, 0.0, 0.0, 0.0, 0.0, 0.0, 0.0, 0.0, 0.0, 0.0])
me_cube_008.materials.append(mat_material)
me_cube_008.use_remesh_preserve_volume = False
me_cube_008.use_remesh_preserve_attributes = False
me_cube_008.use_mirror_vertex_groups = False
me_cube_008.update()
me_cube_009 = bpy.data.meshes.new('Cube.009')
me_cube_009.from_pydata([(-0.02243, 0.02403, 0.03225), (0.1241, 0.02403, 0.03225), (-0.02243, 0.004699, -0.001994), (0.1241, 0.004699, -0.001994), (-0.02243, -0.02658, 0.01109), (0.1241, -0.02658, 0.01109), (-0.02243, -0.02658, 0.05342), (0.1241, -0.02658, 0.05342), (-0.02243, 0.004699, 0.0665), (0.1241, 0.004699, 0.0665), (0.271, 0.04305, 0.03225), (0.2963, 0.02631, -0.001994), (0.3373, -0.0007718, 0.01109), (0.3373, -0.0007718, 0.05342), (0.2963, 0.02631, 0.0665), (0.3733, 0.08757, 0.03225), (0.4172, 0.07791, -0.001994), (0.4881, 0.06227, 0.01109), (0.4881, 0.06227, 0.05342), (0.4172, 0.07791, 0.0665), (0.4036, 0.1457, 0.03225), (0.4542, 0.1457, -0.001994), (0.5362, 0.1457, 0.01109), (0.5362, 0.1457, 0.05342), (0.4542, 0.1457, 0.0665), (0.4542, 0.1457, -0.001994), (0.4036, 0.1457, 0.03225), (0.5362, 0.1457, 0.01109), (0.5362, 0.1457, 0.05342), (0.4542, 0.1457, 0.0665), (0.4542, 0.1457, -0.001994), (0.4036, 0.1457, 0.03225), (0.5362, 0.1457, 0.01109), (0.5362, 0.1457, 0.05342), (0.4542, 0.1457, 0.0665)], [], [(0, 1, 3, 2), (2, 3, 5, 4), (4, 5, 7, 6), (5, 3, 11, 12), (6, 7, 9, 8), (8, 9, 1, 0), (0, 2, 4, 6, 8), (12, 11, 16, 17), (1, 9, 14, 10), (3, 1, 10, 11), (7, 5, 12, 13), (9, 7, 13, 14), (18, 17, 22, 23), (10, 14, 19, 15), (13, 12, 17, 18), (11, 10, 15, 16), (14, 13, 18, 19), (24, 23, 28, 29), (16, 15, 20, 21), (19, 18, 23, 24), (17, 16, 21, 22), (15, 19, 24, 20), (26, 29, 34, 31), (22, 21, 25, 27), (20, 24, 29, 26), (23, 22, 27, 28), (21, 20, 26, 25), (30, 31, 34, 33, 32), (28, 27, 32, 33), (25, 26, 31, 30), (29, 28, 33, 34), (27, 25, 30, 32)])
_uv = me_cube_009.uv_layers.new(name='UVMap')
_uv.uv.foreach_set('vector', [0.6348, 0.7557, 0.6348, 0.5053, 0.721, 0.5069, 0.721, 0.7573, 0.2743, 0.01563, 0.1717, 0.2556, 0.08998, 0.2399, 0.1926, 0.0, 0.721, 0.9919, 0.721, 0.7449, 0.8276, 0.7449, 0.8276, 0.9919, 0.08998, 0.2399, 0.1717, 0.2556, 0.1008, 0.5483, 0.0, 0.6018, 0.4669, 1.0, 0.3643, 0.7601, 0.446, 0.7444, 0.5486, 0.9844, 0.5486, 0.7573, 0.5486, 0.5069, 0.6348, 0.5053, 0.6348, 0.7557, 0.8276, 0.2678, 0.9057, 0.2265, 0.9657, 0.2678, 0.9246, 0.3346, 0.8392, 0.3346, 0.0, 0.6018, 0.1008, 0.5483, 0.1347, 0.7717, 0.03929, 0.88, 0.6348, 0.5053, 0.5486, 0.5069, 0.5486, 0.2108, 0.6348, 0.2527, 0.721, 0.5069, 0.6348, 0.5053, 0.6348, 0.2527, 0.721, 0.2108, 0.8276, 0.7449, 0.721, 0.7449, 0.721, 0.378, 0.8276, 0.378, 0.446, 0.7444, 0.3643, 0.7601, 0.2743, 0.3982, 0.3751, 0.4517, 0.8276, 0.1054, 0.721, 0.1054, 0.721, 0.0, 0.8276, 0.0, 0.6348, 0.2527, 0.5486, 0.2108, 0.5486, 0.0, 0.6348, 0.07411, 0.8276, 0.378, 0.721, 0.378, 0.721, 0.1054, 0.8276, 0.1054, 0.721, 0.2108, 0.6348, 0.2527, 0.6348, 0.07411, 0.721, 0.0, 0.3751, 0.4517, 0.2743, 0.3982, 0.3136, 0.12, 0.409, 0.2283, 0.0, 0.0, 0.0, 0.0, 0.0, 0.0, 0.0, 0.0, 0.1347, 0.7717, 0.162, 0.7044, 0.2743, 0.7828, 0.2645, 0.866, 0.409, 0.2283, 0.3136, 0.12, 0.4716, 0.0, 0.5388, 0.134, 0.03929, 0.88, 0.1347, 0.7717, 0.2645, 0.866, 0.1973, 1.0, 0.4363, 0.2956, 0.409, 0.2283, 0.5388, 0.134, 0.5486, 0.2172, 0.0, 0.0, 0.0, 0.0, 0.0, 0.0, 0.0, 0.0, 0.0, 0.0, 0.0, 0.0, 0.0, 0.0, 0.0, 0.0, 0.0, 0.0, 0.0, 0.0, 0.0, 0.0, 0.0, 0.0, 0.0, 0.0, 0.0, 0.0, 0.0, 0.0, 0.0, 0.0, 0.0, 0.0, 0.0, 0.0, 0.0, 0.0, 0.0, 0.0, 0.8276, 0.08652, 0.9138, 0.0, 1.0, 0.08652, 0.9671, 0.2265, 0.8605, 0.2265, 0.0, 0.0, 0.0, 0.0, 0.0, 0.0, 0.0, 0.0, 0.0, 0.0, 0.0, 0.0, 0.0, 0.0, 0.0, 0.0, 0.0, 0.0, 0.0, 0.0, 0.0, 0.0, 0.0, 0.0, 0.0, 0.0, 0.0, 0.0, 0.0, 0.0, 0.0, 0.0])
me_cube_009.materials.append(mat_material)
me_cube_009.use_remesh_preserve_volume = False
me_cube_009.use_remesh_preserve_attributes = False
me_cube_009.use_mirror_vertex_groups = False
me_cube_009.update()

# ---- objects
ob_cube = bpy.data.objects.new('Cube', me_cube)
ob_cube_001 = bpy.data.objects.new('Cube.001', me_cube_001)
ob_cube_002 = bpy.data.objects.new('Cube.002', me_cube_002)
ob_cube_003 = bpy.data.objects.new('Cube.003', me_cube_003)
ob_cube_004 = bpy.data.objects.new('Cube.004', me_cube_004)
ob_cube_005 = bpy.data.objects.new('Cube.005', me_cube_005)
ob_cube_006 = bpy.data.objects.new('Cube.006', me_cube_006)
ob_cube_007 = bpy.data.objects.new('Cube.007', me_cube_007)
ob_cube_008 = bpy.data.objects.new('Cube.008', me_cube_008)
ob_cube_009 = bpy.data.objects.new('Cube.009', me_cube_009)

# ---- transforms, parenting, visibility, modifiers, constraints
ob_cube.location = (0.0, 0.0, 0.0)
ob_cube.scale = (0.3818, 1.0, 0.7769)
ob_cube.lock_rotations_4d = False
ob_cube.empty_display_type = 'ARROWS'
ob_cube.lineart.crease_threshold = 0.0
ob_cube_001.location = (0.5058, 0.007055, -0.2394)
ob_cube_001.rotation_euler = (0.0, -0.0, 1.571)
ob_cube_001.scale = (0.2481, 0.65, 0.505)
ob_cube_001.lock_rotations_4d = False
ob_cube_001.empty_display_type = 'ARROWS'
ob_cube_001.lineart.crease_threshold = 0.0
_m = ob_cube_001.modifiers.new('Mirror', 'MIRROR')
_m.use_bisect_axis = (True, False, False)
ob_cube_002.location = (0.5058, 0.6494, -0.2394)
ob_cube_002.rotation_euler = (0.0, -0.0, 1.571)
ob_cube_002.scale = (0.2481, 0.65, 0.505)
ob_cube_002.lock_rotations_4d = False
ob_cube_002.empty_display_type = 'ARROWS'
ob_cube_002.lineart.crease_threshold = 0.0
_m = ob_cube_002.modifiers.new('Mirror', 'MIRROR')
_m.use_bisect_axis = (True, False, False)
ob_cube_003.location = (0.5058, -0.6712, -0.2394)
ob_cube_003.rotation_euler = (0.0, -0.0, 1.571)
ob_cube_003.scale = (0.2481, 0.65, 0.505)
ob_cube_003.lock_rotations_4d = False
ob_cube_003.empty_display_type = 'ARROWS'
ob_cube_003.lineart.crease_threshold = 0.0
_m = ob_cube_003.modifiers.new('Mirror', 'MIRROR')
_m.use_bisect_axis = (True, False, False)
ob_cube_004.location = (0.5058, 0.007055, 0.1523)
ob_cube_004.rotation_euler = (0.0, -0.0, 1.571)
ob_cube_004.scale = (0.2481, 0.65, 0.505)
ob_cube_004.lock_rotations_4d = False
ob_cube_004.empty_display_type = 'ARROWS'
ob_cube_004.lineart.crease_threshold = 0.0
_m = ob_cube_004.modifiers.new('Mirror', 'MIRROR')
_m.use_bisect_axis = (True, False, False)
ob_cube_005.location = (0.5058, 0.6494, 0.1523)
ob_cube_005.rotation_euler = (0.0, -0.0, 1.571)
ob_cube_005.scale = (0.2481, 0.65, 0.505)
ob_cube_005.lock_rotations_4d = False
ob_cube_005.empty_display_type = 'ARROWS'
ob_cube_005.lineart.crease_threshold = 0.0
_m = ob_cube_005.modifiers.new('Mirror', 'MIRROR')
_m.use_bisect_axis = (True, False, False)
ob_cube_006.location = (0.5058, -0.6712, 0.1523)
ob_cube_006.rotation_euler = (0.0, -0.0, 1.571)
ob_cube_006.scale = (0.2481, 0.65, 0.505)
ob_cube_006.lock_rotations_4d = False
ob_cube_006.empty_display_type = 'ARROWS'
ob_cube_006.lineart.crease_threshold = 0.0
_m = ob_cube_006.modifiers.new('Mirror', 'MIRROR')
_m.use_bisect_axis = (True, False, False)
ob_cube_007.location = (0.5058, 0.007055, 0.5376)
ob_cube_007.rotation_euler = (0.0, -0.0, 1.571)
ob_cube_007.scale = (0.2481, 0.65, 0.505)
ob_cube_007.lock_rotations_4d = False
ob_cube_007.empty_display_type = 'ARROWS'
ob_cube_007.lineart.crease_threshold = 0.0
_m = ob_cube_007.modifiers.new('Mirror', 'MIRROR')
_m.use_bisect_axis = (True, False, False)
ob_cube_008.location = (0.5058, 0.6494, 0.5376)
ob_cube_008.rotation_euler = (0.0, -0.0, 1.571)
ob_cube_008.scale = (0.2481, 0.65, 0.505)
ob_cube_008.lock_rotations_4d = False
ob_cube_008.empty_display_type = 'ARROWS'
ob_cube_008.lineart.crease_threshold = 0.0
_m = ob_cube_008.modifiers.new('Mirror', 'MIRROR')
_m.use_bisect_axis = (True, False, False)
ob_cube_009.location = (0.5058, -0.6712, 0.5376)
ob_cube_009.rotation_euler = (0.0, -0.0, 1.571)
ob_cube_009.scale = (0.2481, 0.65, 0.505)
ob_cube_009.lock_rotations_4d = False
ob_cube_009.empty_display_type = 'ARROWS'
ob_cube_009.lineart.crease_threshold = 0.0
_m = ob_cube_009.modifiers.new('Mirror', 'MIRROR')
_m.use_bisect_axis = (True, False, False)

# ---- collection membership
col_collection.objects.link(ob_cube)
col_collection.objects.link(ob_cube_001)
col_collection.objects.link(ob_cube_002)
col_collection.objects.link(ob_cube_003)
col_collection.objects.link(ob_cube_004)
col_collection.objects.link(ob_cube_005)
col_collection.objects.link(ob_cube_006)
col_collection.objects.link(ob_cube_007)
col_collection.objects.link(ob_cube_008)
col_collection.objects.link(ob_cube_009)

# ---- scene / render settings (as saved in the file)
scene.frame_start = 1; scene.frame_end = 250; scene.frame_set(1)
scene.render.engine = 'BLENDER_EEVEE_NEXT'
scene.cycles.use_denoising = False
scene.cycles.samples = 128
scene.cycles.sampling_pattern = 'TABULATED_SOBOL'
scene.cycles.use_adaptive_sampling = False
scene.cycles.use_light_tree = False
scene.view_settings.view_transform = 'Filmic'
bpy.context.view_layer.update()

# ---- added for rendering (the .blend has no active camera and no usable light): camera, sun
cam_auto = bpy.data.cameras.new('AutoCamera')
cam_auto.lens = 50.0
cam_auto.sensor_width = 36.0
cam_auto.clip_end = 1000.0
ob_auto_camera = bpy.data.objects.new('AutoCamera', cam_auto)
scene.collection.objects.link(ob_auto_camera)
ob_auto_camera.location = (2.559, -2.986, 1.99066)
ob_auto_camera.rotation_euler = (1.09748, -7.21219e-08, 0.694738)
scene.camera = ob_auto_camera
light_auto_sun = bpy.data.lights.new('AutoSun', 'SUN')
light_auto_sun.energy = 3.0
light_auto_sun.angle = 0.0523599
ob_auto_sun = bpy.data.objects.new('AutoSun', light_auto_sun)
scene.collection.objects.link(ob_auto_sun)
ob_auto_sun.rotation_euler = (0.872665, 0.174533, 0.523599)
bpy.context.view_layer.update()
